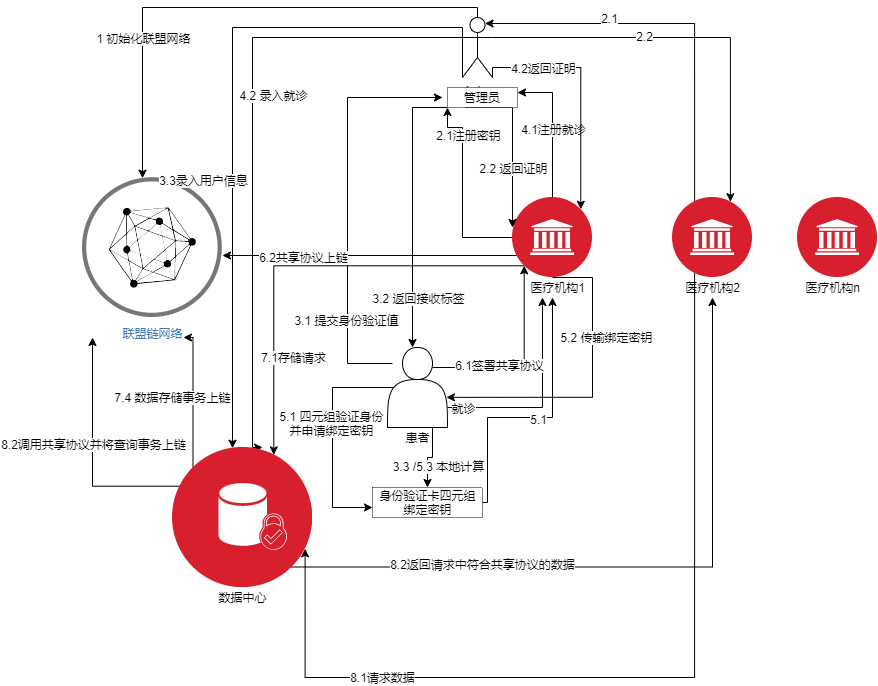

The diagram above was exported from draw.io. Its source (the exported page's mxGraphModel, read from the mxfile embedded in the PNG):
<mxGraphModel dx="1865" dy="547" grid="1" gridSize="10" guides="1" tooltips="1" connect="1" arrows="1" fold="1" page="1" pageScale="1" pageWidth="827" pageHeight="1169" math="0" shadow="0">
  <root>
    <mxCell id="0" />
    <mxCell id="1" parent="0" />
    <mxCell id="klYL-8rj5-B8mC5DJoYO-67" style="edgeStyle=orthogonalEdgeStyle;rounded=0;orthogonalLoop=1;jettySize=auto;html=1;exitX=0.75;exitY=1;exitDx=0;exitDy=0;fontFamily=Helvetica;" edge="1" parent="1" source="klYL-8rj5-B8mC5DJoYO-4" target="klYL-8rj5-B8mC5DJoYO-63">
      <mxGeometry relative="1" as="geometry" />
    </mxCell>
    <mxCell id="klYL-8rj5-B8mC5DJoYO-68" value="3.3 /5.3 本地计算" style="edgeLabel;html=1;align=center;verticalAlign=middle;resizable=0;points=[];fontFamily=Helvetica;" vertex="1" connectable="0" parent="klYL-8rj5-B8mC5DJoYO-67">
      <mxGeometry x="-0.288" relative="1" as="geometry">
        <mxPoint x="5" y="15" as="offset" />
      </mxGeometry>
    </mxCell>
    <mxCell id="klYL-8rj5-B8mC5DJoYO-74" style="edgeStyle=orthogonalEdgeStyle;rounded=0;orthogonalLoop=1;jettySize=auto;html=1;exitX=0.25;exitY=0.2;exitDx=0;exitDy=0;exitPerimeter=0;fontFamily=Helvetica;entryX=0;entryY=0.5;entryDx=0;entryDy=0;" edge="1" parent="1">
      <mxGeometry relative="1" as="geometry">
        <mxPoint x="350" y="100" as="targetPoint" />
        <mxPoint x="300" y="366" as="sourcePoint" />
        <Array as="points">
          <mxPoint x="255" y="366" />
          <mxPoint x="255" y="100" />
        </Array>
      </mxGeometry>
    </mxCell>
    <mxCell id="klYL-8rj5-B8mC5DJoYO-75" value="3.1 提交身份验证值" style="edgeLabel;html=1;align=center;verticalAlign=middle;resizable=0;points=[];fontFamily=Helvetica;" vertex="1" connectable="0" parent="klYL-8rj5-B8mC5DJoYO-74">
      <mxGeometry x="-0.562" y="2" relative="1" as="geometry">
        <mxPoint as="offset" />
      </mxGeometry>
    </mxCell>
    <mxCell id="klYL-8rj5-B8mC5DJoYO-85" style="edgeStyle=orthogonalEdgeStyle;rounded=0;orthogonalLoop=1;jettySize=auto;html=1;exitX=1;exitY=0.75;exitDx=0;exitDy=0;fontFamily=Helvetica;" edge="1" parent="1" source="klYL-8rj5-B8mC5DJoYO-4">
      <mxGeometry relative="1" as="geometry">
        <mxPoint x="450" y="300" as="targetPoint" />
        <Array as="points">
          <mxPoint x="450" y="410" />
          <mxPoint x="450" y="303" />
        </Array>
      </mxGeometry>
    </mxCell>
    <mxCell id="klYL-8rj5-B8mC5DJoYO-86" value="就诊" style="edgeLabel;html=1;align=center;verticalAlign=middle;resizable=0;points=[];fontFamily=Helvetica;" vertex="1" connectable="0" parent="klYL-8rj5-B8mC5DJoYO-85">
      <mxGeometry x="-0.1897" y="-4" relative="1" as="geometry">
        <mxPoint x="-68" y="-4" as="offset" />
      </mxGeometry>
    </mxCell>
    <mxCell id="klYL-8rj5-B8mC5DJoYO-94" style="edgeStyle=orthogonalEdgeStyle;rounded=0;orthogonalLoop=1;jettySize=auto;html=1;exitX=0.1;exitY=0.5;exitDx=0;exitDy=0;exitPerimeter=0;fontFamily=Helvetica;" edge="1" parent="1" source="klYL-8rj5-B8mC5DJoYO-4" target="klYL-8rj5-B8mC5DJoYO-63">
      <mxGeometry relative="1" as="geometry">
        <mxPoint x="270" y="510" as="targetPoint" />
        <Array as="points">
          <mxPoint x="240" y="390" />
          <mxPoint x="240" y="510" />
        </Array>
      </mxGeometry>
    </mxCell>
    <mxCell id="klYL-8rj5-B8mC5DJoYO-95" value="5.1 四元组验证身份&lt;br&gt;并申请绑定密钥" style="edgeLabel;html=1;align=center;verticalAlign=middle;resizable=0;points=[];fontFamily=Helvetica;" vertex="1" connectable="0" parent="klYL-8rj5-B8mC5DJoYO-94">
      <mxGeometry x="-0.1276" y="-2" relative="1" as="geometry">
        <mxPoint as="offset" />
      </mxGeometry>
    </mxCell>
    <mxCell id="klYL-8rj5-B8mC5DJoYO-104" style="edgeStyle=orthogonalEdgeStyle;rounded=0;orthogonalLoop=1;jettySize=auto;html=1;exitX=0.75;exitY=0.25;exitDx=0;exitDy=0;exitPerimeter=0;entryX=0;entryY=1;entryDx=0;entryDy=0;fontFamily=Helvetica;" edge="1" parent="1" source="klYL-8rj5-B8mC5DJoYO-4" target="klYL-8rj5-B8mC5DJoYO-21">
      <mxGeometry relative="1" as="geometry" />
    </mxCell>
    <mxCell id="klYL-8rj5-B8mC5DJoYO-105" value="6.1签署共享协议" style="edgeLabel;html=1;align=center;verticalAlign=middle;resizable=0;points=[];fontFamily=Helvetica;" vertex="1" connectable="0" parent="klYL-8rj5-B8mC5DJoYO-104">
      <mxGeometry x="-0.3167" y="3" relative="1" as="geometry">
        <mxPoint as="offset" />
      </mxGeometry>
    </mxCell>
    <mxCell id="klYL-8rj5-B8mC5DJoYO-4" value="" style="shape=actor;whiteSpace=wrap;html=1;fontFamily=Helvetica;" vertex="1" parent="1">
      <mxGeometry x="295" y="350" width="60" height="80" as="geometry" />
    </mxCell>
    <object label="&lt;font style=&quot;vertical-align: inherit&quot;&gt;&lt;font style=&quot;vertical-align: inherit&quot;&gt;患者&lt;/font&gt;&lt;/font&gt;" 患者="" id="klYL-8rj5-B8mC5DJoYO-7">
      <mxCell style="text;html=1;resizable=0;autosize=1;align=center;verticalAlign=middle;points=[];fillColor=none;strokeColor=none;rounded=0;fontFamily=Helvetica;" vertex="1" parent="1">
        <mxGeometry x="305" y="430" width="40" height="20" as="geometry" />
      </mxCell>
    </object>
    <mxCell id="klYL-8rj5-B8mC5DJoYO-20" value="联盟链网络" style="aspect=fixed;perimeter=ellipsePerimeter;html=1;align=center;shadow=0;dashed=0;fontColor=#4277BB;labelBackgroundColor=#ffffff;fontSize=12;spacingTop=3;image;image=img/lib/ibm/blockchain/hyperledger_fabric.svg;fontFamily=Helvetica;" vertex="1" parent="1">
      <mxGeometry x="-10" y="180" width="140" height="140" as="geometry" />
    </mxCell>
    <mxCell id="klYL-8rj5-B8mC5DJoYO-79" style="edgeStyle=orthogonalEdgeStyle;rounded=0;orthogonalLoop=1;jettySize=auto;html=1;exitX=0;exitY=0.5;exitDx=0;exitDy=0;entryX=0;entryY=1;entryDx=0;entryDy=0;fontFamily=Helvetica;" edge="1" parent="1" source="klYL-8rj5-B8mC5DJoYO-21" target="klYL-8rj5-B8mC5DJoYO-29">
      <mxGeometry relative="1" as="geometry">
        <Array as="points">
          <mxPoint x="370" y="240" />
          <mxPoint x="370" y="130" />
          <mxPoint x="355" y="130" />
        </Array>
      </mxGeometry>
    </mxCell>
    <mxCell id="klYL-8rj5-B8mC5DJoYO-80" value="2.1注册密钥" style="edgeLabel;html=1;align=center;verticalAlign=middle;resizable=0;points=[];fontFamily=Helvetica;" vertex="1" connectable="0" parent="klYL-8rj5-B8mC5DJoYO-79">
      <mxGeometry x="0.5733" y="2" relative="1" as="geometry">
        <mxPoint x="7" as="offset" />
      </mxGeometry>
    </mxCell>
    <mxCell id="klYL-8rj5-B8mC5DJoYO-88" style="edgeStyle=orthogonalEdgeStyle;rounded=0;orthogonalLoop=1;jettySize=auto;html=1;exitX=0.5;exitY=0;exitDx=0;exitDy=0;entryX=1;entryY=0.25;entryDx=0;entryDy=0;fontFamily=Helvetica;" edge="1" parent="1" source="klYL-8rj5-B8mC5DJoYO-21" target="klYL-8rj5-B8mC5DJoYO-29">
      <mxGeometry relative="1" as="geometry" />
    </mxCell>
    <mxCell id="klYL-8rj5-B8mC5DJoYO-89" value="4.1注册就诊" style="edgeLabel;html=1;align=center;verticalAlign=middle;resizable=0;points=[];fontFamily=Helvetica;" vertex="1" connectable="0" parent="klYL-8rj5-B8mC5DJoYO-88">
      <mxGeometry x="-0.02" relative="1" as="geometry">
        <mxPoint as="offset" />
      </mxGeometry>
    </mxCell>
    <mxCell id="klYL-8rj5-B8mC5DJoYO-100" style="edgeStyle=orthogonalEdgeStyle;rounded=0;orthogonalLoop=1;jettySize=auto;html=1;exitX=0.5;exitY=1;exitDx=0;exitDy=0;entryX=0.983;entryY=0.623;entryDx=0;entryDy=0;entryPerimeter=0;fontFamily=Helvetica;" edge="1" parent="1" source="klYL-8rj5-B8mC5DJoYO-21" target="klYL-8rj5-B8mC5DJoYO-4">
      <mxGeometry relative="1" as="geometry">
        <Array as="points">
          <mxPoint x="500" y="280" />
          <mxPoint x="500" y="400" />
        </Array>
      </mxGeometry>
    </mxCell>
    <mxCell id="klYL-8rj5-B8mC5DJoYO-102" value="5.2 传输绑定密钥" style="edgeLabel;html=1;align=center;verticalAlign=middle;resizable=0;points=[];fontFamily=Helvetica;" vertex="1" connectable="0" parent="klYL-8rj5-B8mC5DJoYO-100">
      <mxGeometry x="0.6544" relative="1" as="geometry">
        <mxPoint x="107" y="-60" as="offset" />
      </mxGeometry>
    </mxCell>
    <mxCell id="klYL-8rj5-B8mC5DJoYO-111" style="edgeStyle=orthogonalEdgeStyle;rounded=0;orthogonalLoop=1;jettySize=auto;html=1;exitX=0;exitY=0.75;exitDx=0;exitDy=0;fontFamily=Helvetica;" edge="1" parent="1" source="klYL-8rj5-B8mC5DJoYO-21">
      <mxGeometry relative="1" as="geometry">
        <mxPoint x="130" y="258" as="targetPoint" />
        <Array as="points">
          <mxPoint x="130" y="258" />
          <mxPoint x="130" y="258" />
        </Array>
      </mxGeometry>
    </mxCell>
    <mxCell id="klYL-8rj5-B8mC5DJoYO-112" value="6.2共享协议上链" style="edgeLabel;html=1;align=center;verticalAlign=middle;resizable=0;points=[];fontFamily=Helvetica;" vertex="1" connectable="0" parent="klYL-8rj5-B8mC5DJoYO-111">
      <mxGeometry x="0.5894" y="1" relative="1" as="geometry">
        <mxPoint x="20" as="offset" />
      </mxGeometry>
    </mxCell>
    <mxCell id="klYL-8rj5-B8mC5DJoYO-113" style="edgeStyle=orthogonalEdgeStyle;rounded=0;orthogonalLoop=1;jettySize=auto;html=1;exitX=0;exitY=1;exitDx=0;exitDy=0;entryX=0.75;entryY=0;entryDx=0;entryDy=0;fontFamily=Helvetica;" edge="1" parent="1" source="klYL-8rj5-B8mC5DJoYO-21" target="klYL-8rj5-B8mC5DJoYO-70">
      <mxGeometry relative="1" as="geometry" />
    </mxCell>
    <mxCell id="klYL-8rj5-B8mC5DJoYO-114" value="7.1存储请求" style="edgeLabel;html=1;align=center;verticalAlign=middle;resizable=0;points=[];fontFamily=Helvetica;" vertex="1" connectable="0" parent="klYL-8rj5-B8mC5DJoYO-113">
      <mxGeometry x="0.7073" relative="1" as="geometry">
        <mxPoint x="19" y="-33" as="offset" />
      </mxGeometry>
    </mxCell>
    <mxCell id="klYL-8rj5-B8mC5DJoYO-21" value="" style="aspect=fixed;perimeter=ellipsePerimeter;html=1;align=center;shadow=0;dashed=0;fontColor=#4277BB;labelBackgroundColor=#ffffff;fontSize=12;spacingTop=3;image;image=img/lib/ibm/security/governance_risk_compliance.svg;fontFamily=Helvetica;" vertex="1" parent="1">
      <mxGeometry x="420" y="200" width="80" height="80" as="geometry" />
    </mxCell>
    <mxCell id="klYL-8rj5-B8mC5DJoYO-22" value="" style="aspect=fixed;perimeter=ellipsePerimeter;html=1;align=center;shadow=0;dashed=0;fontColor=#4277BB;labelBackgroundColor=#ffffff;fontSize=12;spacingTop=3;image;image=img/lib/ibm/security/governance_risk_compliance.svg;fontFamily=Helvetica;" vertex="1" parent="1">
      <mxGeometry x="705" y="200" width="80" height="80" as="geometry" />
    </mxCell>
    <mxCell id="klYL-8rj5-B8mC5DJoYO-125" style="edgeStyle=orthogonalEdgeStyle;rounded=0;orthogonalLoop=1;jettySize=auto;html=1;exitX=0.25;exitY=0;exitDx=0;exitDy=0;entryX=0.75;entryY=0.1;entryDx=0;entryDy=0;entryPerimeter=0;fontFamily=Helvetica;" edge="1" parent="1" source="klYL-8rj5-B8mC5DJoYO-23" target="klYL-8rj5-B8mC5DJoYO-24">
      <mxGeometry relative="1" as="geometry">
        <Array as="points">
          <mxPoint x="602" y="26" />
        </Array>
      </mxGeometry>
    </mxCell>
    <mxCell id="klYL-8rj5-B8mC5DJoYO-126" value="2.1" style="edgeLabel;html=1;align=center;verticalAlign=middle;resizable=0;points=[];fontFamily=Helvetica;" vertex="1" connectable="0" parent="klYL-8rj5-B8mC5DJoYO-125">
      <mxGeometry x="0.361" y="2" relative="1" as="geometry">
        <mxPoint y="-8" as="offset" />
      </mxGeometry>
    </mxCell>
    <mxCell id="klYL-8rj5-B8mC5DJoYO-129" style="edgeStyle=orthogonalEdgeStyle;rounded=0;orthogonalLoop=1;jettySize=auto;html=1;exitX=0.25;exitY=1;exitDx=0;exitDy=0;entryX=1;entryY=0.75;entryDx=0;entryDy=0;fontFamily=Helvetica;" edge="1" parent="1" source="klYL-8rj5-B8mC5DJoYO-23" target="klYL-8rj5-B8mC5DJoYO-70">
      <mxGeometry relative="1" as="geometry">
        <Array as="points">
          <mxPoint x="602" y="680" />
          <mxPoint x="213" y="680" />
        </Array>
      </mxGeometry>
    </mxCell>
    <mxCell id="klYL-8rj5-B8mC5DJoYO-130" value="8.1请求数据" style="edgeLabel;html=1;align=center;verticalAlign=middle;resizable=0;points=[];fontFamily=Helvetica;" vertex="1" connectable="0" parent="klYL-8rj5-B8mC5DJoYO-129">
      <mxGeometry x="0.5544" y="-1" relative="1" as="geometry">
        <mxPoint as="offset" />
      </mxGeometry>
    </mxCell>
    <mxCell id="klYL-8rj5-B8mC5DJoYO-23" value="" style="aspect=fixed;perimeter=ellipsePerimeter;html=1;align=center;shadow=0;dashed=0;fontColor=#4277BB;labelBackgroundColor=#ffffff;fontSize=12;spacingTop=3;image;image=img/lib/ibm/security/governance_risk_compliance.svg;fontFamily=Helvetica;" vertex="1" parent="1">
      <mxGeometry x="580" y="200" width="80" height="80" as="geometry" />
    </mxCell>
    <mxCell id="klYL-8rj5-B8mC5DJoYO-25" value="" style="edgeStyle=orthogonalEdgeStyle;rounded=0;orthogonalLoop=1;jettySize=auto;html=1;fontFamily=Helvetica;" edge="1" parent="1" source="klYL-8rj5-B8mC5DJoYO-24" target="klYL-8rj5-B8mC5DJoYO-20">
      <mxGeometry relative="1" as="geometry">
        <Array as="points">
          <mxPoint x="385" y="10" />
          <mxPoint x="50" y="10" />
        </Array>
      </mxGeometry>
    </mxCell>
    <mxCell id="klYL-8rj5-B8mC5DJoYO-30" value="1 初始化联盟网络" style="edgeLabel;html=1;align=center;verticalAlign=middle;resizable=0;points=[];fontFamily=Helvetica;" vertex="1" connectable="0" parent="klYL-8rj5-B8mC5DJoYO-25">
      <mxGeometry x="-0.3909" y="2" relative="1" as="geometry">
        <mxPoint x="-188" y="28" as="offset" />
      </mxGeometry>
    </mxCell>
    <mxCell id="klYL-8rj5-B8mC5DJoYO-69" style="edgeStyle=orthogonalEdgeStyle;rounded=0;orthogonalLoop=1;jettySize=auto;html=1;exitX=0;exitY=1;exitDx=0;exitDy=0;exitPerimeter=0;fontFamily=Helvetica;" edge="1" parent="1" source="klYL-8rj5-B8mC5DJoYO-24" target="klYL-8rj5-B8mC5DJoYO-70">
      <mxGeometry relative="1" as="geometry">
        <mxPoint x="160" y="440" as="targetPoint" />
        <Array as="points">
          <mxPoint x="370" y="30" />
          <mxPoint x="140" y="30" />
        </Array>
      </mxGeometry>
    </mxCell>
    <mxCell id="klYL-8rj5-B8mC5DJoYO-78" value="3.3录入用户信息" style="edgeLabel;html=1;align=center;verticalAlign=middle;resizable=0;points=[];fontFamily=Helvetica;" vertex="1" connectable="0" parent="klYL-8rj5-B8mC5DJoYO-69">
      <mxGeometry x="0.7249" y="-1" relative="1" as="geometry">
        <mxPoint x="-29" y="-172" as="offset" />
      </mxGeometry>
    </mxCell>
    <mxCell id="klYL-8rj5-B8mC5DJoYO-90" style="edgeStyle=orthogonalEdgeStyle;rounded=0;orthogonalLoop=1;jettySize=auto;html=1;exitX=1;exitY=1;exitDx=0;exitDy=0;exitPerimeter=0;entryX=1;entryY=0;entryDx=0;entryDy=0;fontFamily=Helvetica;" edge="1" parent="1" source="klYL-8rj5-B8mC5DJoYO-24" target="klYL-8rj5-B8mC5DJoYO-21">
      <mxGeometry relative="1" as="geometry">
        <Array as="points">
          <mxPoint x="400" y="70" />
          <mxPoint x="488" y="70" />
        </Array>
      </mxGeometry>
    </mxCell>
    <mxCell id="klYL-8rj5-B8mC5DJoYO-91" value="4.2返回证明" style="edgeLabel;html=1;align=center;verticalAlign=middle;resizable=0;points=[];fontFamily=Helvetica;" vertex="1" connectable="0" parent="klYL-8rj5-B8mC5DJoYO-90">
      <mxGeometry x="-0.425" relative="1" as="geometry">
        <mxPoint x="-9" as="offset" />
      </mxGeometry>
    </mxCell>
    <mxCell id="klYL-8rj5-B8mC5DJoYO-92" style="edgeStyle=orthogonalEdgeStyle;rounded=0;orthogonalLoop=1;jettySize=auto;html=1;exitX=0;exitY=0.3333333333333333;exitDx=0;exitDy=0;exitPerimeter=0;entryX=0.643;entryY=0;entryDx=0;entryDy=0;entryPerimeter=0;fontFamily=Helvetica;" edge="1" parent="1" source="klYL-8rj5-B8mC5DJoYO-24" target="klYL-8rj5-B8mC5DJoYO-70">
      <mxGeometry relative="1" as="geometry">
        <Array as="points">
          <mxPoint x="160" y="40" />
          <mxPoint x="160" y="450" />
        </Array>
      </mxGeometry>
    </mxCell>
    <mxCell id="klYL-8rj5-B8mC5DJoYO-93" value="4.2 录入就诊" style="edgeLabel;html=1;align=center;verticalAlign=middle;resizable=0;points=[];fontFamily=Helvetica;" vertex="1" connectable="0" parent="klYL-8rj5-B8mC5DJoYO-92">
      <mxGeometry x="-0.1478" relative="1" as="geometry">
        <mxPoint x="20" y="-1" as="offset" />
      </mxGeometry>
    </mxCell>
    <mxCell id="klYL-8rj5-B8mC5DJoYO-127" style="edgeStyle=orthogonalEdgeStyle;rounded=0;orthogonalLoop=1;jettySize=auto;html=1;exitX=1;exitY=0.3333333333333333;exitDx=0;exitDy=0;exitPerimeter=0;fontFamily=Helvetica;entryX=0.75;entryY=0;entryDx=0;entryDy=0;" edge="1" parent="1" source="klYL-8rj5-B8mC5DJoYO-24" target="klYL-8rj5-B8mC5DJoYO-23">
      <mxGeometry relative="1" as="geometry">
        <mxPoint x="640" y="40" as="targetPoint" />
      </mxGeometry>
    </mxCell>
    <mxCell id="klYL-8rj5-B8mC5DJoYO-128" value="2.2" style="edgeLabel;html=1;align=center;verticalAlign=middle;resizable=0;points=[];fontFamily=Helvetica;" vertex="1" connectable="0" parent="klYL-8rj5-B8mC5DJoYO-127">
      <mxGeometry x="-0.247" y="2" relative="1" as="geometry">
        <mxPoint as="offset" />
      </mxGeometry>
    </mxCell>
    <mxCell id="klYL-8rj5-B8mC5DJoYO-24" value="Actor" style="shape=umlActor;verticalLabelPosition=bottom;verticalAlign=top;html=1;outlineConnect=0;fontFamily=Helvetica;" vertex="1" parent="1">
      <mxGeometry x="370" y="20" width="30" height="60" as="geometry" />
    </mxCell>
    <mxCell id="klYL-8rj5-B8mC5DJoYO-53" style="edgeStyle=orthogonalEdgeStyle;rounded=0;orthogonalLoop=1;jettySize=auto;html=1;exitX=0.25;exitY=1;exitDx=0;exitDy=0;entryX=0;entryY=0.375;entryDx=0;entryDy=0;entryPerimeter=0;fontFamily=Helvetica;" edge="1" parent="1" source="klYL-8rj5-B8mC5DJoYO-29" target="klYL-8rj5-B8mC5DJoYO-21">
      <mxGeometry relative="1" as="geometry">
        <Array as="points">
          <mxPoint x="420" y="110" />
        </Array>
      </mxGeometry>
    </mxCell>
    <mxCell id="klYL-8rj5-B8mC5DJoYO-54" value="2.2 返回证明" style="edgeLabel;html=1;align=center;verticalAlign=middle;resizable=0;points=[];fontFamily=Helvetica;" vertex="1" connectable="0" parent="klYL-8rj5-B8mC5DJoYO-53">
      <mxGeometry x="-0.0348" y="1" relative="1" as="geometry">
        <mxPoint x="-1" y="27" as="offset" />
      </mxGeometry>
    </mxCell>
    <mxCell id="klYL-8rj5-B8mC5DJoYO-76" style="edgeStyle=orthogonalEdgeStyle;rounded=0;orthogonalLoop=1;jettySize=auto;html=1;exitX=0;exitY=1;exitDx=0;exitDy=0;fontFamily=Helvetica;" edge="1" parent="1" source="klYL-8rj5-B8mC5DJoYO-29" target="klYL-8rj5-B8mC5DJoYO-4">
      <mxGeometry relative="1" as="geometry">
        <Array as="points">
          <mxPoint x="320" y="110" />
        </Array>
      </mxGeometry>
    </mxCell>
    <mxCell id="klYL-8rj5-B8mC5DJoYO-77" value="3.2 返回接收标签" style="edgeLabel;html=1;align=center;verticalAlign=middle;resizable=0;points=[];fontFamily=Helvetica;" vertex="1" connectable="0" parent="klYL-8rj5-B8mC5DJoYO-76">
      <mxGeometry x="0.3862" y="1" relative="1" as="geometry">
        <mxPoint x="4" y="34" as="offset" />
      </mxGeometry>
    </mxCell>
    <mxCell id="klYL-8rj5-B8mC5DJoYO-29" value="管理员" style="whiteSpace=wrap;html=1;fontFamily=Helvetica;dashed=1;dashPattern=1 1;" vertex="1" parent="1">
      <mxGeometry x="355" y="90" width="70" height="20" as="geometry" />
    </mxCell>
    <mxCell id="klYL-8rj5-B8mC5DJoYO-37" value="医疗机构1" style="text;html=1;align=center;verticalAlign=middle;resizable=0;points=[];autosize=1;strokeColor=none;fillColor=none;fontFamily=Helvetica;" vertex="1" parent="1">
      <mxGeometry x="430" y="280" width="70" height="20" as="geometry" />
    </mxCell>
    <mxCell id="klYL-8rj5-B8mC5DJoYO-38" value="医疗机构2" style="text;html=1;align=center;verticalAlign=middle;resizable=0;points=[];autosize=1;strokeColor=none;fillColor=none;fontFamily=Helvetica;" vertex="1" parent="1">
      <mxGeometry x="585" y="280" width="70" height="20" as="geometry" />
    </mxCell>
    <mxCell id="klYL-8rj5-B8mC5DJoYO-39" value="医疗机构n" style="text;html=1;align=center;verticalAlign=middle;resizable=0;points=[];autosize=1;strokeColor=none;fillColor=none;fontFamily=Helvetica;" vertex="1" parent="1">
      <mxGeometry x="705" y="280" width="70" height="20" as="geometry" />
    </mxCell>
    <mxCell id="klYL-8rj5-B8mC5DJoYO-96" style="edgeStyle=orthogonalEdgeStyle;rounded=0;orthogonalLoop=1;jettySize=auto;html=1;exitX=1;exitY=0.5;exitDx=0;exitDy=0;fontFamily=Helvetica;" edge="1" parent="1" source="klYL-8rj5-B8mC5DJoYO-62" target="klYL-8rj5-B8mC5DJoYO-37">
      <mxGeometry relative="1" as="geometry">
        <mxPoint x="450" y="320" as="targetPoint" />
        <Array as="points">
          <mxPoint x="395" y="505" />
          <mxPoint x="395" y="420" />
          <mxPoint x="460" y="420" />
        </Array>
      </mxGeometry>
    </mxCell>
    <mxCell id="klYL-8rj5-B8mC5DJoYO-99" value="5.1" style="edgeLabel;html=1;align=center;verticalAlign=middle;resizable=0;points=[];fontFamily=Helvetica;" vertex="1" connectable="0" parent="klYL-8rj5-B8mC5DJoYO-96">
      <mxGeometry x="0.0155" y="-1" relative="1" as="geometry">
        <mxPoint as="offset" />
      </mxGeometry>
    </mxCell>
    <mxCell id="klYL-8rj5-B8mC5DJoYO-62" value="" style="swimlane;startSize=0;dashed=1;dashPattern=1 1;fontFamily=Helvetica;" vertex="1" parent="1">
      <mxGeometry x="280" y="490" width="110" height="30" as="geometry" />
    </mxCell>
    <mxCell id="klYL-8rj5-B8mC5DJoYO-63" value="身份验证卡四元组&lt;br&gt;绑定密钥" style="text;html=1;align=center;verticalAlign=middle;resizable=0;points=[];autosize=1;strokeColor=none;fillColor=none;fontFamily=Helvetica;" vertex="1" parent="klYL-8rj5-B8mC5DJoYO-62">
      <mxGeometry width="110" height="30" as="geometry" />
    </mxCell>
    <mxCell id="klYL-8rj5-B8mC5DJoYO-115" style="edgeStyle=orthogonalEdgeStyle;rounded=0;orthogonalLoop=1;jettySize=auto;html=1;exitX=0;exitY=0;exitDx=0;exitDy=0;fontFamily=Helvetica;" edge="1" parent="1" source="klYL-8rj5-B8mC5DJoYO-70">
      <mxGeometry relative="1" as="geometry">
        <mxPoint x="91" y="340" as="targetPoint" />
        <Array as="points">
          <mxPoint x="101" y="340" />
        </Array>
      </mxGeometry>
    </mxCell>
    <mxCell id="klYL-8rj5-B8mC5DJoYO-116" value="7.4 数据存储事务上链" style="edgeLabel;html=1;align=center;verticalAlign=middle;resizable=0;points=[];fontFamily=Helvetica;" vertex="1" connectable="0" parent="klYL-8rj5-B8mC5DJoYO-115">
      <mxGeometry x="-0.2772" y="1" relative="1" as="geometry">
        <mxPoint x="-20" y="-20" as="offset" />
      </mxGeometry>
    </mxCell>
    <mxCell id="klYL-8rj5-B8mC5DJoYO-131" style="edgeStyle=orthogonalEdgeStyle;rounded=0;orthogonalLoop=1;jettySize=auto;html=1;exitX=0;exitY=0.25;exitDx=0;exitDy=0;fontFamily=Helvetica;" edge="1" parent="1" source="klYL-8rj5-B8mC5DJoYO-70">
      <mxGeometry relative="1" as="geometry">
        <mxPoint y="340" as="targetPoint" />
      </mxGeometry>
    </mxCell>
    <mxCell id="klYL-8rj5-B8mC5DJoYO-132" value="8.2调用共享协议并将查询事务上链" style="edgeLabel;html=1;align=center;verticalAlign=middle;resizable=0;points=[];fontFamily=Helvetica;" vertex="1" connectable="0" parent="klYL-8rj5-B8mC5DJoYO-131">
      <mxGeometry x="0.102" relative="1" as="geometry">
        <mxPoint as="offset" />
      </mxGeometry>
    </mxCell>
    <mxCell id="klYL-8rj5-B8mC5DJoYO-133" style="edgeStyle=orthogonalEdgeStyle;rounded=0;orthogonalLoop=1;jettySize=auto;html=1;exitX=0;exitY=1;exitDx=0;exitDy=0;fontFamily=Helvetica;" edge="1" parent="1" source="klYL-8rj5-B8mC5DJoYO-70" target="klYL-8rj5-B8mC5DJoYO-38">
      <mxGeometry relative="1" as="geometry" />
    </mxCell>
    <mxCell id="klYL-8rj5-B8mC5DJoYO-134" value="8.2返回请求中符合共享协议的数据" style="edgeLabel;html=1;align=center;verticalAlign=middle;resizable=0;points=[];fontFamily=Helvetica;" vertex="1" connectable="0" parent="klYL-8rj5-B8mC5DJoYO-133">
      <mxGeometry x="-0.2677" y="3" relative="1" as="geometry">
        <mxPoint as="offset" />
      </mxGeometry>
    </mxCell>
    <mxCell id="klYL-8rj5-B8mC5DJoYO-70" value="" style="aspect=fixed;perimeter=ellipsePerimeter;html=1;align=center;shadow=0;dashed=0;fontColor=#4277BB;labelBackgroundColor=#ffffff;fontSize=12;spacingTop=3;image;image=img/lib/ibm/security/data_security.svg;dashPattern=1 1;fontFamily=Helvetica;" vertex="1" parent="1">
      <mxGeometry x="80" y="450" width="140" height="140" as="geometry" />
    </mxCell>
    <mxCell id="klYL-8rj5-B8mC5DJoYO-71" value="数据中心" style="text;html=1;align=center;verticalAlign=middle;resizable=0;points=[];autosize=1;strokeColor=none;fillColor=none;fontFamily=Helvetica;" vertex="1" parent="1">
      <mxGeometry x="120" y="590" width="60" height="20" as="geometry" />
    </mxCell>
  </root>
</mxGraphModel>